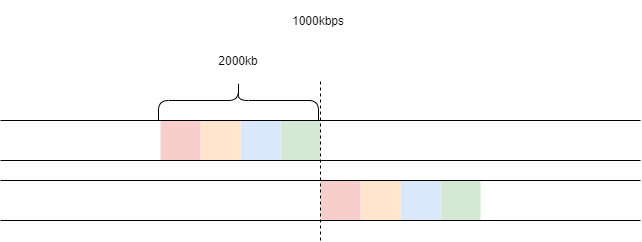

The diagram above was exported from draw.io. Its source (the exported page's mxGraphModel, read from the mxfile embedded in the PNG):
<mxGraphModel dx="981" dy="526" grid="1" gridSize="10" guides="1" tooltips="1" connect="1" arrows="1" fold="1" page="1" pageScale="1" pageWidth="827" pageHeight="1169" math="0" shadow="0">
  <root>
    <mxCell id="0" />
    <mxCell id="1" parent="0" />
    <mxCell id="z5mLNOLXapkbE4FYnD8z-184" value="" style="rounded=0;whiteSpace=wrap;html=1;strokeColor=none;fillColor=#d5e8d4;" vertex="1" parent="1">
      <mxGeometry x="520" y="580" width="40" height="40" as="geometry" />
    </mxCell>
    <mxCell id="z5mLNOLXapkbE4FYnD8z-185" value="" style="rounded=0;whiteSpace=wrap;html=1;strokeColor=none;fillColor=#dae8fc;" vertex="1" parent="1">
      <mxGeometry x="480" y="580" width="40" height="40" as="geometry" />
    </mxCell>
    <mxCell id="z5mLNOLXapkbE4FYnD8z-186" value="" style="rounded=0;whiteSpace=wrap;html=1;strokeColor=none;fillColor=#ffe6cc;" vertex="1" parent="1">
      <mxGeometry x="440" y="580" width="40" height="40" as="geometry" />
    </mxCell>
    <mxCell id="z5mLNOLXapkbE4FYnD8z-187" value="" style="rounded=0;whiteSpace=wrap;html=1;strokeColor=none;fillColor=#f8cecc;" vertex="1" parent="1">
      <mxGeometry x="400" y="580" width="40" height="40" as="geometry" />
    </mxCell>
    <mxCell id="z5mLNOLXapkbE4FYnD8z-138" value="" style="rounded=0;whiteSpace=wrap;html=1;strokeColor=none;fillColor=#d5e8d4;" vertex="1" parent="1">
      <mxGeometry x="360" y="520" width="40" height="40" as="geometry" />
    </mxCell>
    <mxCell id="z5mLNOLXapkbE4FYnD8z-181" value="" style="rounded=0;whiteSpace=wrap;html=1;strokeColor=none;fillColor=#dae8fc;" vertex="1" parent="1">
      <mxGeometry x="320" y="520" width="40" height="40" as="geometry" />
    </mxCell>
    <mxCell id="z5mLNOLXapkbE4FYnD8z-182" value="" style="rounded=0;whiteSpace=wrap;html=1;strokeColor=none;fillColor=#ffe6cc;" vertex="1" parent="1">
      <mxGeometry x="280" y="520" width="40" height="40" as="geometry" />
    </mxCell>
    <mxCell id="z5mLNOLXapkbE4FYnD8z-183" value="" style="rounded=0;whiteSpace=wrap;html=1;strokeColor=none;fillColor=#f8cecc;" vertex="1" parent="1">
      <mxGeometry x="240" y="520" width="40" height="40" as="geometry" />
    </mxCell>
    <mxCell id="z5mLNOLXapkbE4FYnD8z-136" value="" style="endArrow=none;html=1;rounded=0;" edge="1" parent="1">
      <mxGeometry x="80" y="440" width="50" height="50" as="geometry">
        <mxPoint x="80" y="560" as="sourcePoint" />
        <mxPoint x="720" y="560" as="targetPoint" />
      </mxGeometry>
    </mxCell>
    <mxCell id="z5mLNOLXapkbE4FYnD8z-137" value="" style="endArrow=none;html=1;rounded=0;" edge="1" parent="1">
      <mxGeometry x="80" y="440" width="50" height="50" as="geometry">
        <mxPoint x="80" y="520" as="sourcePoint" />
        <mxPoint x="720" y="520" as="targetPoint" />
      </mxGeometry>
    </mxCell>
    <mxCell id="z5mLNOLXapkbE4FYnD8z-140" value="" style="endArrow=none;html=1;rounded=0;" edge="1" parent="1">
      <mxGeometry x="80" y="440" width="50" height="50" as="geometry">
        <mxPoint x="80" y="580" as="sourcePoint" />
        <mxPoint x="720" y="580" as="targetPoint" />
      </mxGeometry>
    </mxCell>
    <mxCell id="z5mLNOLXapkbE4FYnD8z-144" value="" style="endArrow=none;html=1;rounded=0;" edge="1" parent="1">
      <mxGeometry x="80" y="440" width="50" height="50" as="geometry">
        <mxPoint x="80" y="620" as="sourcePoint" />
        <mxPoint x="720" y="620" as="targetPoint" />
      </mxGeometry>
    </mxCell>
    <mxCell id="z5mLNOLXapkbE4FYnD8z-146" value="" style="endArrow=none;dashed=1;html=1;rounded=0;" edge="1" parent="1">
      <mxGeometry x="80" y="440" width="50" height="50" as="geometry">
        <mxPoint x="400" y="640" as="sourcePoint" />
        <mxPoint x="400" y="480" as="targetPoint" />
      </mxGeometry>
    </mxCell>
    <mxCell id="z5mLNOLXapkbE4FYnD8z-148" value="&lt;font style=&quot;font-size: 11px&quot;&gt;1000kbps&lt;/font&gt;" style="text;html=1;strokeColor=none;fillColor=none;align=center;verticalAlign=middle;whiteSpace=wrap;rounded=0;" vertex="1" parent="1">
      <mxGeometry x="338" y="400" width="120" height="40" as="geometry" />
    </mxCell>
    <mxCell id="z5mLNOLXapkbE4FYnD8z-165" value="" style="shape=curlyBracket;whiteSpace=wrap;html=1;rounded=1;flipH=1;fontColor=#666666;verticalAlign=bottom;rotation=-90;" vertex="1" parent="1">
      <mxGeometry x="298" y="420" width="40" height="160" as="geometry" />
    </mxCell>
    <mxCell id="z5mLNOLXapkbE4FYnD8z-167" value="2000kb" style="text;html=1;strokeColor=none;fillColor=none;align=center;verticalAlign=middle;whiteSpace=wrap;rounded=0;" vertex="1" parent="1">
      <mxGeometry x="268" y="440" width="100" height="40" as="geometry" />
    </mxCell>
  </root>
</mxGraphModel>